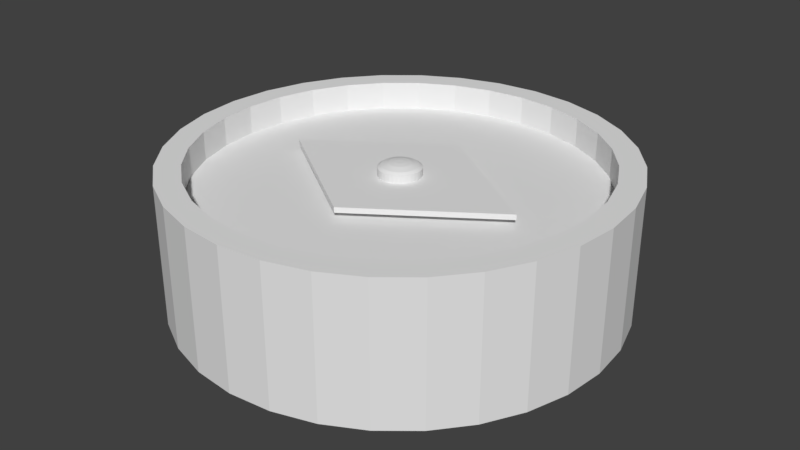 # Source: Compass.blend  (saved by Blender 2.78.0; exported with 4.5.12 LTS)
import bpy
from mathutils import Matrix  # noqa: F401  (used for matrix-valued properties, if any)

bpy.ops.wm.read_factory_settings(use_empty=True)
scene = bpy.context.scene
scene.name = 'Scene'

# ---- collections
col_collection_1 = bpy.data.collections.new('Collection 1'); scene.collection.children.link(col_collection_1)

# ---- world
world_world = bpy.data.worlds.new('World'); scene.world = world_world
world_world.color = (0.05088, 0.05088, 0.05088)
world_world.use_sun_shadow = False
world_world.sun_shadow_jitter_overblur = 0.0
world_world.cycles.sampling_method = 'MANUAL'

# ---- meshes
me_circle = bpy.data.meshes.new('Circle')
me_circle.from_pydata([(-0.1956, 0.9807, -0.505), (-0.3832, 0.9237, -0.505), (-0.556, 0.8312, -0.505), (-0.7075, 0.7067, -0.505), (-0.8318, 0.5551, -0.505), (-0.9241, 0.3822, -0.505), (-0.9809, 0.1946, -0.505), (-1.0, -0.0005474, -0.505), (-0.9807, -0.1956, -0.505), (-0.9237, -0.3832, -0.505), (-0.8312, -0.556, -0.505), (-0.7067, -0.7075, -0.505), (-0.5551, -0.8318, -0.505), (-0.3822, -0.9241, -0.505), (-0.1946, -0.9809, -0.505), (0.0005477, -1.0, -0.505), (0.1956, -0.9807, -0.505), (0.3832, -0.9237, -0.505), (0.556, -0.8312, -0.505), (0.7075, -0.7067, -0.505), (0.8318, -0.5551, -0.505), (0.9241, -0.3822, -0.505), (0.9809, -0.1946, -0.505), (1.0, 0.0005483, -0.505), (0.9807, 0.1956, -0.505), (0.9237, 0.3832, -0.505), (0.8312, 0.556, -0.505), (0.7067, 0.7075, -0.505), (0.5551, 0.8318, -0.505), (0.3822, 0.9241, -0.505), (0.1946, 0.9809, -0.505), (-0.0005489, 1.0, -0.505), (-0.1956, 0.9807, 0.1258), (-0.3832, 0.9237, 0.1258), (-0.556, 0.8312, 0.1258), (-0.7075, 0.7067, 0.1258), (-0.8318, 0.5551, 0.1258), (-0.9241, 0.3822, 0.1258), (-0.9809, 0.1946, 0.1258), (-1.0, -0.0005474, 0.1258), (-0.9807, -0.1956, 0.1258), (-0.9237, -0.3832, 0.1258), (-0.8312, -0.556, 0.1258), (-0.7067, -0.7075, 0.1258), (-0.5551, -0.8318, 0.1258), (-0.3822, -0.9241, 0.1258), (-0.1946, -0.9809, 0.1258), (0.0005477, -1.0, 0.1258), (0.1956, -0.9807, 0.1258), (0.3832, -0.9237, 0.1258), (0.556, -0.8312, 0.1258), (0.7075, -0.7067, 0.1258), (0.8318, -0.5551, 0.1258), (0.9241, -0.3822, 0.1258), (0.9809, -0.1946, 0.1258), (1.0, 0.0005483, 0.1258), (0.9807, 0.1956, 0.1258), (0.9237, 0.3832, 0.1258), (0.8312, 0.556, 0.1258), (0.7067, 0.7075, 0.1258), (0.5551, 0.8318, 0.1258), (0.3822, 0.9241, 0.1258), (0.1946, 0.9809, 0.1258), (-0.0005489, 1.0, 0.1258), (-0.1738, 0.8714, 0.1258), (-0.3405, 0.8208, 0.1258), (-0.4941, 0.7386, 0.1258), (-0.6287, 0.628, 0.1258), (-0.7391, 0.4933, 0.1258), (-0.8211, 0.3396, 0.1258), (-0.8716, 0.1729, 0.1258), (-0.8886, -0.0004864, 0.1258), (-0.8714, -0.1738, 0.1258), (-0.8208, -0.3405, 0.1258), (-0.7386, -0.4941, 0.1258), (-0.628, -0.6287, 0.1258), (-0.4933, -0.7391, 0.1258), (-0.3396, -0.8211, 0.1258), (-0.1729, -0.8716, 0.1258), (0.0004867, -0.8886, 0.1258), (0.1738, -0.8714, 0.1258), (0.3405, -0.8208, 0.1258), (0.4941, -0.7386, 0.1258), (0.6287, -0.628, 0.1258), (0.7391, -0.4933, 0.1258), (0.8211, -0.3396, 0.1258), (0.8716, -0.1729, 0.1258), (0.8886, 0.0004873, 0.1258), (0.8714, 0.1738, 0.1258), (0.8208, 0.3405, 0.1258), (0.7386, 0.4941, 0.1258), (0.628, 0.6287, 0.1258), (0.4933, 0.7391, 0.1258), (0.3396, 0.8211, 0.1258), (0.1729, 0.8716, 0.1258), (-0.0004878, 0.8886, 0.1258), (-0.1738, 0.8714, -0.004335), (-0.3405, 0.8208, -0.004335), (-0.4941, 0.7386, -0.004335), (-0.6287, 0.628, -0.004335), (-0.7391, 0.4933, -0.004335), (-0.8211, 0.3396, -0.004335), (-0.8716, 0.1729, -0.004335), (-0.8886, -0.0004864, -0.004335), (-0.8714, -0.1738, -0.004335), (-0.8208, -0.3405, -0.004335), (-0.7386, -0.4941, -0.004335), (-0.628, -0.6287, -0.004335), (-0.4933, -0.7391, -0.004335), (-0.3396, -0.8211, -0.004335), (-0.1729, -0.8716, -0.004335), (0.0004867, -0.8886, -0.004335), (0.1738, -0.8714, -0.004335), (0.3405, -0.8208, -0.004335), (0.4941, -0.7386, -0.004335), (0.6287, -0.628, -0.004335), (0.7391, -0.4933, -0.004335), (0.8211, -0.3396, -0.004335), (0.8716, -0.1729, -0.004335), (0.8886, 0.0004873, -0.004335), (0.8714, 0.1738, -0.004335), (0.8208, 0.3405, -0.004335), (0.7386, 0.4941, -0.004335), (0.628, 0.6287, -0.004335), (0.4933, 0.7391, -0.004335), (0.3396, 0.8211, -0.004335), (0.1729, 0.8716, -0.004335), (-0.0004878, 0.8886, -0.004335), (-0.01855, 0.09297, -0.004335), (-0.03633, 0.08756, -0.004335), (-0.05271, 0.07879, -0.004335), (-0.06707, 0.067, -0.004335), (-0.07885, 0.05262, -0.004335), (-0.0876, 0.03623, -0.004335), (-0.09299, 0.01844, -0.004335), (-0.0948, -5.163e-05, -0.004335), (-0.09297, -0.01854, -0.004335), (-0.08756, -0.03633, -0.004335), (-0.07879, -0.05271, -0.004335), (-0.067, -0.06707, -0.004335), (-0.05262, -0.07885, -0.004335), (-0.03623, -0.0876, -0.004335), (-0.01844, -0.09299, -0.004335), (5.184e-05, -0.0948, -0.004335), (0.01855, -0.09297, -0.004335), (0.03633, -0.08756, -0.004335), (0.05271, -0.07879, -0.004335), (0.06707, -0.067, -0.004335), (0.07885, -0.05262, -0.004335), (0.0876, -0.03623, -0.004335), (0.09299, -0.01844, -0.004335), (0.0948, 5.225e-05, -0.004335), (0.09297, 0.01855, -0.004335), (0.08756, 0.03633, -0.004335), (0.07879, 0.05271, -0.004335), (0.067, 0.06707, -0.004335), (0.05262, 0.07885, -0.004335), (0.03623, 0.0876, -0.004335), (0.01844, 0.09299, -0.004335), (-5.215e-05, 0.0948, -0.004335), (-0.01855, 0.09297, 0.08137), (-0.03633, 0.08756, 0.08137), (-0.05271, 0.07879, 0.08137), (-0.06707, 0.067, 0.08137), (-0.07885, 0.05262, 0.08137), (-0.0876, 0.03623, 0.08137), (-0.09299, 0.01844, 0.08137), (-0.0948, -5.163e-05, 0.08137), (-0.09297, -0.01854, 0.08137), (-0.08756, -0.03633, 0.08137), (-0.07879, -0.05271, 0.08137), (-0.067, -0.06707, 0.08137), (-0.05262, -0.07885, 0.08137), (-0.03623, -0.0876, 0.08137), (-0.01844, -0.09299, 0.08137), (5.184e-05, -0.0948, 0.08137), (0.01855, -0.09297, 0.08137), (0.03633, -0.08756, 0.08137), (0.05271, -0.07879, 0.08137), (0.06707, -0.067, 0.08137), (0.07885, -0.05262, 0.08137), (0.0876, -0.03623, 0.08137), (0.09299, -0.01844, 0.08137), (0.0948, 5.225e-05, 0.08137), (0.09297, 0.01855, 0.08137), (0.08756, 0.03633, 0.08137), (0.07879, 0.05271, 0.08137), (0.067, 0.06707, 0.08137), (0.05262, 0.07885, 0.08137), (0.03623, 0.0876, 0.08137), (0.01844, 0.09299, 0.08137), (-5.215e-05, 0.0948, 0.08137), (-0.01577, 0.07904, 0.091), (-0.03088, 0.07445, 0.091), (-0.04482, 0.06699, 0.091), (-0.05702, 0.05696, 0.091), (-0.06704, 0.04474, 0.091), (-0.07448, 0.0308, 0.091), (-0.07906, 0.01568, 0.091), (-0.0806, -4.385e-05, 0.091), (-0.07904, -0.01577, 0.091), (-0.07445, -0.03088, 0.091), (-0.06699, -0.04482, 0.091), (-0.05696, -0.05702, 0.091), (-0.04474, -0.06704, 0.091), (-0.0308, -0.07448, 0.091), (-0.01568, -0.07906, 0.091), (4.406e-05, -0.0806, 0.091), (0.01577, -0.07904, 0.091), (0.03088, -0.07445, 0.091), (0.04482, -0.06699, 0.091), (0.05702, -0.05696, 0.091), (0.06704, -0.04474, 0.091), (0.07448, -0.0308, 0.091), (0.07906, -0.01568, 0.091), (0.0806, 4.447e-05, 0.091), (0.07904, 0.01577, 0.091), (0.07445, 0.03089, 0.091), (0.06699, 0.04482, 0.091), (0.05696, 0.05702, 0.091), (0.04474, 0.06704, 0.091), (0.0308, 0.07448, 0.091), (0.01568, 0.07906, 0.091), (-4.435e-05, 0.0806, 0.091), (-0.009301, 0.04663, 0.1006), (-0.01822, 0.04392, 0.1006), (-0.02644, 0.03952, 0.1006), (-0.03364, 0.0336, 0.1006), (-0.03955, 0.02639, 0.1006), (-0.04394, 0.01817, 0.1006), (-0.04664, 0.00925, 0.1006), (-0.04755, -2.574e-05, 0.1006), (-0.04663, -0.009301, 0.1006), (-0.04392, -0.01822, 0.1006), (-0.03952, -0.02644, 0.1006), (-0.0336, -0.03364, 0.1006), (-0.02639, -0.03955, 0.1006), (-0.01817, -0.04394, 0.1006), (-0.00925, -0.04664, 0.1006), (2.596e-05, -0.04755, 0.1006), (0.009301, -0.04663, 0.1006), (0.01822, -0.04392, 0.1006), (0.02644, -0.03952, 0.1006), (0.03364, -0.0336, 0.1006), (0.03955, -0.02639, 0.1006), (0.04394, -0.01817, 0.1006), (0.04664, -0.00925, 0.1006), (0.04755, 2.636e-05, 0.1006), (0.04663, 0.009302, 0.1006), (0.04392, 0.01822, 0.1006), (0.03952, 0.02644, 0.1006), (0.0336, 0.03364, 0.1006), (0.02639, 0.03955, 0.1006), (0.01817, 0.04394, 0.1006), (0.00925, 0.04664, 0.1006), (-2.62e-05, 0.04755, 0.1006), (-0.004019, 0.02015, 0.1038), (-0.007873, 0.01898, 0.1038), (-0.01142, 0.01708, 0.1038), (-0.01454, 0.01452, 0.1038), (-0.01709, 0.01141, 0.1038), (-0.01899, 0.007852, 0.1038), (-0.02015, 0.003997, 0.1038), (-0.02055, -1.095e-05, 0.1038), (-0.02015, -0.004019, 0.1038), (-0.01898, -0.007872, 0.1038), (-0.01708, -0.01142, 0.1038), (-0.01452, -0.01454, 0.1038), (-0.01141, -0.01709, 0.1038), (-0.007852, -0.01899, 0.1038), (-0.003997, -0.02015, 0.1038), (1.117e-05, -0.02054, 0.1038), (0.004019, -0.02015, 0.1038), (0.007873, -0.01898, 0.1038), (0.01142, -0.01708, 0.1038), (0.01454, -0.01452, 0.1038), (0.01709, -0.0114, 0.1038), (0.01899, -0.007852, 0.1038), (0.02015, -0.003997, 0.1038), (0.02055, 1.156e-05, 0.1038), (0.02015, 0.00402, 0.1038), (0.01898, 0.007873, 0.1038), (0.01708, 0.01142, 0.1038), (0.01452, 0.01454, 0.1038), (0.0114, 0.01709, 0.1038), (0.007852, 0.01899, 0.1038), (0.003997, 0.02015, 0.1038), (-1.137e-05, 0.02055, 0.1038), (-8.892e-08, 3.061e-07, 0.1038), (0.5828, 2.906e-07, 0.0464), (-0.5826, 2.906e-07, 0.0464), (0.0001094, -0.4022, 0.0464), (-0.0001097, 0.4022, 0.0464), (-5.215e-05, 0.0948, 0.0464), (5.184e-05, -0.0948, 0.0464), (0.0001094, -0.4022, 0.02243), (0.5828, 2.906e-07, 0.02243), (-0.0001097, 0.4022, 0.02243), (-0.5826, 2.906e-07, 0.02243)], [(294, 291), (293, 292)], [(1, 0, 31, 30, 29, 28, 27, 26, 25, 24, 23, 22, 21, 20, 19, 18, 17, 16, 15, 14, 13, 12, 11, 10, 9, 8, 7, 6, 5, 4, 3, 2), (53, 54, 86, 85), (26, 27, 59, 58), (13, 14, 46, 45), (0, 1, 33, 32), (27, 28, 60, 59), (14, 15, 47, 46), (1, 2, 34, 33), (28, 29, 61, 60), (15, 16, 48, 47), (2, 3, 35, 34), (29, 30, 62, 61), (16, 17, 49, 48), (3, 4, 36, 35), (30, 31, 63, 62), (17, 18, 50, 49), (4, 5, 37, 36), (31, 0, 32, 63), (18, 19, 51, 50), (5, 6, 38, 37), (19, 20, 52, 51), (6, 7, 39, 38), (20, 21, 53, 52), (7, 8, 40, 39), (21, 22, 54, 53), (8, 9, 41, 40), (22, 23, 55, 54), (9, 10, 42, 41), (23, 24, 56, 55), (10, 11, 43, 42), (24, 25, 57, 56), (11, 12, 44, 43), (25, 26, 58, 57), (12, 13, 45, 44), (40, 41, 73, 72), (54, 55, 87, 86), (41, 42, 74, 73), (55, 56, 88, 87), (42, 43, 75, 74), (56, 57, 89, 88), (43, 44, 76, 75), (57, 58, 90, 89), (44, 45, 77, 76), (58, 59, 91, 90), (45, 46, 78, 77), (32, 33, 65, 64), (59, 60, 92, 91), (46, 47, 79, 78), (33, 34, 66, 65), (60, 61, 93, 92), (47, 48, 80, 79), (34, 35, 67, 66), (61, 62, 94, 93), (48, 49, 81, 80), (35, 36, 68, 67), (62, 63, 95, 94), (49, 50, 82, 81), (36, 37, 69, 68), (63, 32, 64, 95), (50, 51, 83, 82), (37, 38, 70, 69), (51, 52, 84, 83), (38, 39, 71, 70), (52, 53, 85, 84), (39, 40, 72, 71), (88, 89, 121, 120), (75, 76, 108, 107), (89, 90, 122, 121), (76, 77, 109, 108), (90, 91, 123, 122), (77, 78, 110, 109), (64, 65, 97, 96), (91, 92, 124, 123), (78, 79, 111, 110), (65, 66, 98, 97), (92, 93, 125, 124), (79, 80, 112, 111), (66, 67, 99, 98), (93, 94, 126, 125), (80, 81, 113, 112), (67, 68, 100, 99), (94, 95, 127, 126), (81, 82, 114, 113), (68, 69, 101, 100), (95, 64, 96, 127), (82, 83, 115, 114), (69, 70, 102, 101), (83, 84, 116, 115), (70, 71, 103, 102), (84, 85, 117, 116), (71, 72, 104, 103), (85, 86, 118, 117), (72, 73, 105, 104), (86, 87, 119, 118), (73, 74, 106, 105), (87, 88, 120, 119), (74, 75, 107, 106), (99, 100, 132, 131), (126, 127, 159, 158), (113, 114, 146, 145), (100, 101, 133, 132), (127, 96, 128, 159), (114, 115, 147, 146), (101, 102, 134, 133), (115, 116, 148, 147), (102, 103, 135, 134), (116, 117, 149, 148), (103, 104, 136, 135), (117, 118, 150, 149), (104, 105, 137, 136), (118, 119, 151, 150), (105, 106, 138, 137), (119, 120, 152, 151), (106, 107, 139, 138), (120, 121, 153, 152), (107, 108, 140, 139), (121, 122, 154, 153), (108, 109, 141, 140), (122, 123, 155, 154), (109, 110, 142, 141), (96, 97, 129, 128), (123, 124, 156, 155), (110, 111, 143, 142), (97, 98, 130, 129), (124, 125, 157, 156), (111, 112, 144, 143), (98, 99, 131, 130), (125, 126, 158, 157), (112, 113, 145, 144), (134, 135, 167, 166), (148, 149, 181, 180), (135, 136, 168, 167), (149, 150, 182, 181), (136, 137, 169, 168), (150, 151, 183, 182), (137, 138, 170, 169), (151, 152, 184, 183), (138, 139, 171, 170), (152, 153, 185, 184), (139, 140, 172, 171), (153, 154, 186, 185), (140, 141, 173, 172), (154, 155, 187, 186), (141, 142, 174, 173), (128, 129, 161, 160), (155, 156, 188, 187), (142, 143, 294, 175, 174), (129, 130, 162, 161), (156, 157, 189, 188), (143, 144, 176, 175, 294), (130, 131, 163, 162), (157, 158, 190, 189), (144, 145, 177, 176), (131, 132, 164, 163), (158, 159, 293, 191, 190), (145, 146, 178, 177), (132, 133, 165, 164), (159, 128, 160, 191, 293), (146, 147, 179, 178), (133, 134, 166, 165), (147, 148, 180, 179), (169, 170, 202, 201), (183, 184, 216, 215), (170, 171, 203, 202), (184, 185, 217, 216), (171, 172, 204, 203), (185, 186, 218, 217), (172, 173, 205, 204), (186, 187, 219, 218), (173, 174, 206, 205), (160, 161, 193, 192), (187, 188, 220, 219), (174, 175, 207, 206), (161, 162, 194, 193), (188, 189, 221, 220), (175, 176, 208, 207), (162, 163, 195, 194), (189, 190, 222, 221), (176, 177, 209, 208), (163, 164, 196, 195), (190, 191, 223, 222), (177, 178, 210, 209), (164, 165, 197, 196), (191, 160, 192, 223), (178, 179, 211, 210), (165, 166, 198, 197), (179, 180, 212, 211), (166, 167, 199, 198), (180, 181, 213, 212), (167, 168, 200, 199), (181, 182, 214, 213), (168, 169, 201, 200), (182, 183, 215, 214), (204, 205, 237, 236), (218, 219, 251, 250), (205, 206, 238, 237), (192, 193, 225, 224), (219, 220, 252, 251), (206, 207, 239, 238), (193, 194, 226, 225), (220, 221, 253, 252), (207, 208, 240, 239), (194, 195, 227, 226), (221, 222, 254, 253), (208, 209, 241, 240), (195, 196, 228, 227), (222, 223, 255, 254), (209, 210, 242, 241), (196, 197, 229, 228), (223, 192, 224, 255), (210, 211, 243, 242), (197, 198, 230, 229), (211, 212, 244, 243), (198, 199, 231, 230), (212, 213, 245, 244), (199, 200, 232, 231), (213, 214, 246, 245), (200, 201, 233, 232), (214, 215, 247, 246), (201, 202, 234, 233), (215, 216, 248, 247), (202, 203, 235, 234), (216, 217, 249, 248), (203, 204, 236, 235), (217, 218, 250, 249), (239, 240, 272, 271), (226, 227, 259, 258), (253, 254, 286, 285), (240, 241, 273, 272), (227, 228, 260, 259), (254, 255, 287, 286), (241, 242, 274, 273), (228, 229, 261, 260), (255, 224, 256, 287), (242, 243, 275, 274), (229, 230, 262, 261), (243, 244, 276, 275), (230, 231, 263, 262), (244, 245, 277, 276), (231, 232, 264, 263), (245, 246, 278, 277), (232, 233, 265, 264), (246, 247, 279, 278), (233, 234, 266, 265), (247, 248, 280, 279), (234, 235, 267, 266), (248, 249, 281, 280), (235, 236, 268, 267), (249, 250, 282, 281), (236, 237, 269, 268), (250, 251, 283, 282), (237, 238, 270, 269), (224, 225, 257, 256), (251, 252, 284, 283), (238, 239, 271, 270), (225, 226, 258, 257), (252, 253, 285, 284), (274, 275, 288), (261, 262, 288), (275, 276, 288), (262, 263, 288), (276, 277, 288), (263, 264, 288), (277, 278, 288), (264, 265, 288), (278, 279, 288), (265, 266, 288), (279, 280, 288), (266, 267, 288), (280, 281, 288), (267, 268, 288), (281, 282, 288), (268, 269, 288), (282, 283, 288), (269, 270, 288), (256, 257, 288), (283, 284, 288), (270, 271, 288), (257, 258, 288), (284, 285, 288), (271, 272, 288), (258, 259, 288), (285, 286, 288), (272, 273, 288), (259, 260, 288), (286, 287, 288), (273, 274, 288), (260, 261, 288), (287, 256, 288), (289, 292, 291), (290, 291, 292), (296, 295, 297), (298, 297, 295), (291, 295, 296, 289), (290, 292, 297, 298), (289, 296, 297, 292), (291, 290, 298, 295)])
_uv = me_circle.uv_layers.new(name='UVMap')
_uv.uv.foreach_set('vector', [0.3394, 0.5902, 0.3423, 0.5974, 0.3438, 0.605, 0.3437, 0.6128, 0.342, 0.6204, 0.3388, 0.6275, 0.3343, 0.6339, 0.3286, 0.6394, 0.3219, 0.6437, 0.3145, 0.6466, 0.3066, 0.6481, 0.2987, 0.6481, 0.2909, 0.6465, 0.2835, 0.6434, 0.2769, 0.639, 0.2714, 0.6334, 0.267, 0.6269, 0.264, 0.6197, 0.2626, 0.612, 0.2627, 0.6043, 0.2643, 0.5967, 0.2675, 0.5895, 0.272, 0.5832, 0.2777, 0.5777, 0.2844, 0.5735, 0.2919, 0.5706, 0.2997, 0.5691, 0.3077, 0.5692, 0.3155, 0.5707, 0.3228, 0.5738, 0.3294, 0.5781, 0.335, 0.5837, 0.473, 0.411, 0.4909, 0.4074, 0.4919, 0.4177, 0.476, 0.4209, 0.6113, 0.655, 0.6396, 0.628, 0.697, 0.6749, 0.659, 0.7125, 0.2941, 0.4441, 0.2859, 0.4816, 0.2137, 0.4761, 0.2243, 0.4239, 0.6791, 0.4475, 0.6644, 0.4119, 0.727, 0.3747, 0.7476, 0.4238, 0.6396, 0.628, 0.6619, 0.5962, 0.7269, 0.6306, 0.697, 0.6749, 0.2859, 0.4816, 0.2855, 0.5199, 0.2136, 0.5293, 0.2137, 0.4761, 0.6644, 0.4119, 0.643, 0.3798, 0.6971, 0.3306, 0.727, 0.3747, 0.6619, 0.5962, 0.6775, 0.561, 0.7476, 0.5815, 0.7269, 0.6306, 0.2855, 0.5199, 0.2927, 0.5576, 0.224, 0.5815, 0.2136, 0.5293, 0.643, 0.3798, 0.6155, 0.3525, 0.6592, 0.2932, 0.6971, 0.3306, 0.6775, 0.561, 0.6857, 0.5234, 0.7581, 0.5292, 0.7476, 0.5815, 0.2927, 0.5576, 0.3074, 0.5932, 0.2445, 0.6307, 0.224, 0.5815, 0.6155, 0.3525, 0.583, 0.331, 0.6147, 0.2639, 0.6592, 0.2932, 0.6857, 0.5234, 0.6862, 0.4851, 0.7581, 0.476, 0.7581, 0.5292, 0.3074, 0.5932, 0.3289, 0.6255, 0.2743, 0.675, 0.2445, 0.6307, 0.583, 0.331, 0.5468, 0.316, 0.5653, 0.2437, 0.6147, 0.2639, 0.6862, 0.4851, 0.6791, 0.4475, 0.7476, 0.4238, 0.7581, 0.476, 0.3289, 0.6255, 0.3564, 0.6531, 0.3122, 0.7126, 0.2743, 0.675, 0.5468, 0.316, 0.5082, 0.3083, 0.5129, 0.2335, 0.5653, 0.2437, 0.3564, 0.6531, 0.3889, 0.6748, 0.3567, 0.7422, 0.3122, 0.7126, 0.5082, 0.3083, 0.4688, 0.3081, 0.4595, 0.2335, 0.5129, 0.2335, 0.3889, 0.6748, 0.4251, 0.69, 0.4062, 0.7625, 0.3567, 0.7422, 0.4688, 0.3081, 0.43, 0.3156, 0.4071, 0.2438, 0.4595, 0.2335, 0.4251, 0.69, 0.4636, 0.6978, 0.4588, 0.7729, 0.4062, 0.7625, 0.43, 0.3156, 0.3933, 0.3299, 0.3576, 0.264, 0.4071, 0.2438, 0.4636, 0.6978, 0.5029, 0.6981, 0.5124, 0.7728, 0.4588, 0.7729, 0.3933, 0.3299, 0.3602, 0.3507, 0.313, 0.2933, 0.3576, 0.264, 0.5029, 0.6981, 0.5416, 0.6907, 0.5649, 0.7624, 0.5124, 0.7728, 0.3602, 0.3507, 0.3319, 0.3773, 0.2749, 0.3307, 0.313, 0.2933, 0.5416, 0.6907, 0.5782, 0.676, 0.6144, 0.742, 0.5649, 0.7624, 0.3319, 0.3773, 0.3096, 0.4089, 0.245, 0.3748, 0.2749, 0.3307, 0.5782, 0.676, 0.6113, 0.655, 0.659, 0.7125, 0.6144, 0.742, 0.3096, 0.4089, 0.2941, 0.4441, 0.2243, 0.4239, 0.245, 0.3748, 0.473, 0.589, 0.4562, 0.582, 0.461, 0.5729, 0.476, 0.5791, 0.4909, 0.4074, 0.5091, 0.4074, 0.5081, 0.4177, 0.4919, 0.4177, 0.4562, 0.582, 0.441, 0.5719, 0.4476, 0.5639, 0.461, 0.5729, 0.5091, 0.4074, 0.527, 0.411, 0.524, 0.4209, 0.5081, 0.4177, 0.441, 0.5719, 0.4281, 0.559, 0.4361, 0.5524, 0.4476, 0.5639, 0.527, 0.411, 0.5438, 0.418, 0.539, 0.4271, 0.524, 0.4209, 0.4281, 0.559, 0.418, 0.5438, 0.4271, 0.539, 0.4361, 0.5524, 0.5438, 0.418, 0.559, 0.4281, 0.5524, 0.4361, 0.539, 0.4271, 0.418, 0.5438, 0.411, 0.527, 0.4209, 0.524, 0.4271, 0.539, 0.559, 0.4281, 0.5719, 0.441, 0.5639, 0.4476, 0.5524, 0.4361, 0.411, 0.527, 0.4074, 0.5091, 0.4177, 0.5081, 0.4209, 0.524, 0.589, 0.527, 0.582, 0.5438, 0.5729, 0.539, 0.5791, 0.524, 0.5719, 0.441, 0.582, 0.4562, 0.5729, 0.461, 0.5639, 0.4476, 0.4074, 0.5091, 0.4074, 0.4909, 0.4177, 0.4919, 0.4177, 0.5081, 0.582, 0.5438, 0.5719, 0.559, 0.5639, 0.5524, 0.5729, 0.539, 0.582, 0.4562, 0.589, 0.473, 0.5791, 0.476, 0.5729, 0.461, 0.4074, 0.4909, 0.411, 0.473, 0.4209, 0.476, 0.4177, 0.4919, 0.5719, 0.559, 0.559, 0.5719, 0.5524, 0.5639, 0.5639, 0.5524, 0.589, 0.473, 0.5926, 0.4909, 0.5823, 0.4919, 0.5791, 0.476, 0.411, 0.473, 0.418, 0.4562, 0.4271, 0.461, 0.4209, 0.476, 0.559, 0.5719, 0.5438, 0.582, 0.539, 0.5729, 0.5524, 0.5639, 0.5926, 0.4909, 0.5926, 0.5091, 0.5823, 0.5081, 0.5823, 0.4919, 0.418, 0.4562, 0.4281, 0.441, 0.4361, 0.4476, 0.4271, 0.461, 0.5438, 0.582, 0.527, 0.589, 0.524, 0.5791, 0.539, 0.5729, 0.5926, 0.5091, 0.589, 0.527, 0.5791, 0.524, 0.5823, 0.5081, 0.4281, 0.441, 0.441, 0.4281, 0.4476, 0.4361, 0.4361, 0.4476, 0.527, 0.589, 0.5091, 0.5926, 0.5081, 0.5823, 0.524, 0.5791, 0.441, 0.4281, 0.4562, 0.418, 0.461, 0.4271, 0.4476, 0.4361, 0.5091, 0.5926, 0.4909, 0.5926, 0.4919, 0.5823, 0.5081, 0.5823, 0.4562, 0.418, 0.473, 0.411, 0.476, 0.4209, 0.461, 0.4271, 0.4909, 0.5926, 0.473, 0.589, 0.476, 0.5791, 0.4919, 0.5823, 0.9463, 0.2097, 0.9362, 0.234, 0.9236, 0.2273, 0.9326, 0.2055, 0.7321, 0.06657, 0.754, 0.05192, 0.7608, 0.06451, 0.7412, 0.07761, 0.9362, 0.234, 0.9215, 0.256, 0.9105, 0.2469, 0.9236, 0.2273, 0.754, 0.05192, 0.7784, 0.04182, 0.7826, 0.05548, 0.7608, 0.06451, 0.9215, 0.256, 0.9028, 0.2746, 0.8938, 0.2636, 0.9105, 0.2469, 0.7784, 0.04182, 0.8043, 0.03668, 0.8057, 0.05088, 0.7826, 0.05548, 0.7784, 0.2994, 0.754, 0.2893, 0.7608, 0.2767, 0.7826, 0.2857, 0.9028, 0.2746, 0.8809, 0.2893, 0.8742, 0.2767, 0.8938, 0.2636, 0.8043, 0.03668, 0.8307, 0.03668, 0.8293, 0.05088, 0.8057, 0.05088, 0.754, 0.2893, 0.7321, 0.2746, 0.7412, 0.2636, 0.7608, 0.2767, 0.8809, 0.2893, 0.8565, 0.2994, 0.8524, 0.2857, 0.8742, 0.2767, 0.8307, 0.03668, 0.8565, 0.04182, 0.8524, 0.05548, 0.8293, 0.05088, 0.7321, 0.2746, 0.7135, 0.256, 0.7245, 0.2469, 0.7412, 0.2636, 0.8565, 0.2994, 0.8307, 0.3045, 0.8293, 0.2903, 0.8524, 0.2857, 0.8565, 0.04182, 0.8809, 0.05192, 0.8742, 0.06451, 0.8524, 0.05548, 0.7135, 0.256, 0.6988, 0.234, 0.7114, 0.2273, 0.7245, 0.2469, 0.8307, 0.3045, 0.8043, 0.3045, 0.8057, 0.2903, 0.8293, 0.2903, 0.8809, 0.05192, 0.9028, 0.06657, 0.8938, 0.07761, 0.8742, 0.06451, 0.6988, 0.234, 0.6887, 0.2097, 0.7024, 0.2055, 0.7114, 0.2273, 0.8043, 0.3045, 0.7784, 0.2994, 0.7826, 0.2857, 0.8057, 0.2903, 0.9028, 0.06657, 0.9215, 0.08523, 0.9105, 0.09428, 0.8938, 0.07761, 0.6887, 0.2097, 0.6836, 0.1838, 0.6978, 0.1824, 0.7024, 0.2055, 0.9215, 0.08523, 0.9362, 0.1072, 0.9236, 0.1139, 0.9105, 0.09428, 0.6836, 0.1838, 0.6836, 0.1574, 0.6978, 0.1588, 0.6978, 0.1824, 0.9362, 0.1072, 0.9463, 0.1315, 0.9326, 0.1357, 0.9236, 0.1139, 0.6836, 0.1574, 0.6887, 0.1315, 0.7024, 0.1357, 0.6978, 0.1588, 0.9463, 0.1315, 0.9514, 0.1574, 0.9372, 0.1588, 0.9326, 0.1357, 0.6887, 0.1315, 0.6988, 0.1072, 0.7114, 0.1139, 0.7024, 0.1357, 0.9514, 0.1574, 0.9514, 0.1838, 0.9372, 0.1824, 0.9372, 0.1588, 0.6988, 0.1072, 0.7135, 0.08523, 0.7245, 0.09428, 0.7114, 0.1139, 0.9514, 0.1838, 0.9463, 0.2097, 0.9326, 0.2055, 0.9372, 0.1824, 0.7135, 0.08523, 0.7321, 0.06657, 0.7412, 0.07761, 0.7245, 0.09428, 0.764, 0.2139, 0.7566, 0.2027, 0.8108, 0.1741, 0.8116, 0.1753, 0.8238, 0.2391, 0.8103, 0.239, 0.8167, 0.1781, 0.8182, 0.1781, 0.8503, 0.1101, 0.8615, 0.1177, 0.8223, 0.1648, 0.8211, 0.164, 0.7566, 0.2027, 0.7515, 0.1902, 0.8102, 0.1727, 0.8108, 0.1741, 0.8103, 0.239, 0.7971, 0.2363, 0.8152, 0.1778, 0.8167, 0.1781, 0.8615, 0.1177, 0.8709, 0.1273, 0.8233, 0.1658, 0.8223, 0.1648, 0.7515, 0.1902, 0.749, 0.1769, 0.81, 0.1713, 0.8102, 0.1727, 0.8709, 0.1273, 0.8784, 0.1385, 0.8242, 0.1671, 0.8233, 0.1658, 0.749, 0.1769, 0.749, 0.1634, 0.81, 0.1698, 0.81, 0.1713, 0.8784, 0.1385, 0.8834, 0.151, 0.8247, 0.1685, 0.8242, 0.1671, 0.749, 0.1634, 0.7518, 0.1502, 0.8103, 0.1684, 0.81, 0.1698, 0.8834, 0.151, 0.886, 0.1643, 0.825, 0.1699, 0.8247, 0.1685, 0.7518, 0.1502, 0.757, 0.1378, 0.8108, 0.167, 0.8103, 0.1684, 0.886, 0.1643, 0.8859, 0.1778, 0.825, 0.1714, 0.825, 0.1699, 0.757, 0.1378, 0.7646, 0.1266, 0.8117, 0.1658, 0.8108, 0.167, 0.8859, 0.1778, 0.8832, 0.191, 0.8247, 0.1728, 0.825, 0.1714, 0.7646, 0.1266, 0.7742, 0.1171, 0.8127, 0.1647, 0.8117, 0.1658, 0.8832, 0.191, 0.878, 0.2034, 0.8241, 0.1742, 0.8247, 0.1728, 0.7742, 0.1171, 0.7854, 0.1097, 0.814, 0.1639, 0.8127, 0.1647, 0.878, 0.2034, 0.8704, 0.2146, 0.8233, 0.1754, 0.8241, 0.1742, 0.7854, 0.1097, 0.7979, 0.1046, 0.8153, 0.1634, 0.814, 0.1639, 0.8704, 0.2146, 0.8608, 0.2241, 0.8222, 0.1765, 0.8233, 0.1754, 0.7979, 0.1046, 0.8112, 0.1021, 0.8168, 0.1631, 0.8153, 0.1634, 0.7971, 0.2363, 0.7847, 0.2311, 0.8139, 0.1772, 0.8152, 0.1778, 0.8608, 0.2241, 0.8495, 0.2315, 0.821, 0.1773, 0.8222, 0.1765, 0.8112, 0.1021, 0.8246, 0.1022, 0.8183, 0.1631, 0.8168, 0.1631, 0.7847, 0.2311, 0.7735, 0.2235, 0.8127, 0.1764, 0.8139, 0.1772, 0.8495, 0.2315, 0.837, 0.2366, 0.8196, 0.1778, 0.821, 0.1773, 0.8246, 0.1022, 0.8379, 0.1049, 0.8197, 0.1634, 0.8183, 0.1631, 0.7735, 0.2235, 0.764, 0.2139, 0.8116, 0.1753, 0.8127, 0.1764, 0.837, 0.2366, 0.8238, 0.2391, 0.8182, 0.1781, 0.8196, 0.1778, 0.8379, 0.1049, 0.8503, 0.1101, 0.8211, 0.164, 0.8197, 0.1634, 0.001061, 0.2092, 2.925e-05, 0.1898, 0.03192, 0.8811, 0.03277, 0.8821, 0.08559, 0.1692, 0.08559, 0.1906, 0.04031, 0.88, 0.04094, 0.8785, 2.925e-05, 0.1898, 0.0004723, 0.1683, 0.03119, 0.88, 0.03192, 0.8811, 0.08559, 0.1906, 0.08416, 0.2099, 0.03954, 0.8814, 0.04031, 0.88, 0.0004723, 0.1683, 0.002549, 0.1448, 0.03056, 0.8789, 0.03119, 0.88, 0.08416, 0.2099, 0.08146, 0.2271, 0.03866, 0.8826, 0.03954, 0.8814, 0.002549, 0.1448, 0.006419, 0.1194, 0.03003, 0.8776, 0.03056, 0.8789, 0.08146, 0.2271, 0.07766, 0.2421, 0.03769, 0.8836, 0.03866, 0.8826, 0.006419, 0.1194, 0.01224, 0.09215, 0.02957, 0.8763, 0.03003, 0.8776, 0.07766, 0.2421, 0.0729, 0.2549, 0.03662, 0.8844, 0.03769, 0.8836, 0.01224, 0.09215, 0.02017, 0.06311, 0.0291, 0.875, 0.02957, 0.8763, 0.0729, 0.2549, 0.06736, 0.2655, 0.03549, 0.8848, 0.03662, 0.8844, 0.02017, 0.06311, 0.03037, 0.03237, 0.02854, 0.8733, 0.0291, 0.875, 0.06736, 0.2655, 0.06118, 0.2737, 0.03432, 0.885, 0.03549, 0.8848, 0.03037, 0.03237, 0.04299, 2.925e-05, 0.02758, 0.8712, 0.02854, 0.8733, 0.02928, 0.2799, 0.02275, 0.2738, 0.03839, 0.8839, 0.0401, 0.8826, 0.06118, 0.2737, 0.05454, 0.2797, 0.03306, 0.8849, 0.03432, 0.885, 0.04299, 2.925e-05, 0.05684, 0.03283, 0.03631, 0.8166, 0.03537, 0.8649, 0.02758, 0.8712, 0.02275, 0.2738, 0.01674, 0.2653, 0.03702, 0.8843, 0.03839, 0.8839, 0.05454, 0.2797, 0.0476, 0.2834, 0.03163, 0.8842, 0.03306, 0.8849, 0.05684, 0.03283, 0.06811, 0.06399, 0.04297, 0.8703, 0.03537, 0.8649, 0.03631, 0.8166, 0.01674, 0.2653, 0.01141, 0.2546, 0.03582, 0.8841, 0.03702, 0.8843, 0.0476, 0.2834, 0.04051, 0.2847, 0.02996, 0.8827, 0.03163, 0.8842, 0.06811, 0.06399, 0.07542, 0.0931, 0.04236, 0.8731, 0.04297, 0.8703, 0.01141, 0.2546, 0.00691, 0.2416, 0.03473, 0.8836, 0.03582, 0.8841, 0.04051, 0.2847, 0.03479, 0.2835, 0.03502, 0.844, 0.03505, 0.8785, 0.02996, 0.8827, 0.07542, 0.0931, 0.08066, 0.1204, 0.04191, 0.8752, 0.04236, 0.8731, 0.00691, 0.2416, 0.003408, 0.2265, 0.0337, 0.883, 0.03473, 0.8836, 0.03479, 0.2835, 0.02928, 0.2799, 0.0401, 0.8826, 0.03505, 0.8785, 0.03502, 0.844, 0.08066, 0.1204, 0.084, 0.1458, 0.04146, 0.8769, 0.04191, 0.8752, 0.003408, 0.2265, 0.001061, 0.2092, 0.03277, 0.8821, 0.0337, 0.883, 0.084, 0.1458, 0.08559, 0.1692, 0.04094, 0.8785, 0.04146, 0.8769, 0.03056, 0.8789, 0.03003, 0.8776, 0.03116, 0.8794, 0.03161, 0.8806, 0.03866, 0.8826, 0.03769, 0.8836, 0.03689, 0.8849, 0.03766, 0.8839, 0.03003, 0.8776, 0.02957, 0.8763, 0.03082, 0.8784, 0.03116, 0.8794, 0.03769, 0.8836, 0.03662, 0.8844, 0.03604, 0.8855, 0.03689, 0.8849, 0.02957, 0.8763, 0.0291, 0.875, 0.03066, 0.877, 0.03082, 0.8784, 0.03662, 0.8844, 0.03549, 0.8848, 0.03518, 0.886, 0.03604, 0.8855, 0.0291, 0.875, 0.02854, 0.8733, 0.03085, 0.8757, 0.03066, 0.877, 0.03549, 0.8848, 0.03432, 0.885, 0.03433, 0.8862, 0.03518, 0.886, 0.02854, 0.8733, 0.02758, 0.8712, 0.0319, 0.8743, 0.03085, 0.8757, 0.0401, 0.8826, 0.03839, 0.8839, 0.03723, 0.8854, 0.03708, 0.8848, 0.03432, 0.885, 0.03306, 0.8849, 0.03357, 0.8861, 0.03433, 0.8862, 0.02758, 0.8712, 0.03537, 0.8649, 0.03532, 0.873, 0.0319, 0.8743, 0.03839, 0.8839, 0.03702, 0.8843, 0.03675, 0.8855, 0.03723, 0.8854, 0.03306, 0.8849, 0.03163, 0.8842, 0.03302, 0.8857, 0.03357, 0.8861, 0.03537, 0.8649, 0.04297, 0.8703, 0.03868, 0.8741, 0.03532, 0.873, 0.03702, 0.8843, 0.03582, 0.8841, 0.03603, 0.8853, 0.03675, 0.8855, 0.03163, 0.8842, 0.02996, 0.8827, 0.03313, 0.8849, 0.03302, 0.8857, 0.04297, 0.8703, 0.04236, 0.8731, 0.0398, 0.8758, 0.03868, 0.8741, 0.03582, 0.8841, 0.03473, 0.8836, 0.03522, 0.8848, 0.03603, 0.8853, 0.02996, 0.8827, 0.03505, 0.8785, 0.0351, 0.8841, 0.03313, 0.8849, 0.04236, 0.8731, 0.04191, 0.8752, 0.04005, 0.8774, 0.0398, 0.8758, 0.03473, 0.8836, 0.0337, 0.883, 0.03436, 0.8843, 0.03522, 0.8848, 0.03505, 0.8785, 0.0401, 0.8826, 0.03708, 0.8848, 0.0351, 0.8841, 0.04191, 0.8752, 0.04146, 0.8769, 0.0399, 0.8788, 0.04005, 0.8774, 0.0337, 0.883, 0.03277, 0.8821, 0.03357, 0.8834, 0.03436, 0.8843, 0.04146, 0.8769, 0.04094, 0.8785, 0.03954, 0.8802, 0.0399, 0.8788, 0.03277, 0.8821, 0.03192, 0.8811, 0.03282, 0.8826, 0.03357, 0.8834, 0.04094, 0.8785, 0.04031, 0.88, 0.03902, 0.8816, 0.03954, 0.8802, 0.03192, 0.8811, 0.03119, 0.88, 0.03218, 0.8815, 0.03282, 0.8826, 0.04031, 0.88, 0.03954, 0.8814, 0.0384, 0.8829, 0.03902, 0.8816, 0.03119, 0.88, 0.03056, 0.8789, 0.03161, 0.8806, 0.03218, 0.8815, 0.03954, 0.8814, 0.03866, 0.8826, 0.03766, 0.8839, 0.0384, 0.8829, 0.03066, 0.877, 0.03085, 0.8757, 0.03386, 0.8857, 0.03359, 0.8862, 0.03518, 0.886, 0.03433, 0.8862, 0.0343, 0.8934, 0.03447, 0.893, 0.03085, 0.8757, 0.0319, 0.8743, 0.03438, 0.8855, 0.03386, 0.8857, 0.03708, 0.8848, 0.03723, 0.8854, 0.03642, 0.8936, 0.03588, 0.8941, 0.03433, 0.8862, 0.03357, 0.8861, 0.03424, 0.8936, 0.0343, 0.8934, 0.0319, 0.8743, 0.03532, 0.873, 0.0351, 0.8854, 0.03438, 0.8855, 0.03723, 0.8854, 0.03675, 0.8855, 0.03673, 0.8932, 0.03642, 0.8936, 0.03357, 0.8861, 0.03302, 0.8857, 0.03432, 0.8938, 0.03424, 0.8936, 0.03532, 0.873, 0.03868, 0.8741, 0.0358, 0.8855, 0.0351, 0.8854, 0.03675, 0.8855, 0.03603, 0.8853, 0.03666, 0.8925, 0.03673, 0.8932, 0.03302, 0.8857, 0.03313, 0.8849, 0.03462, 0.8939, 0.03432, 0.8938, 0.03868, 0.8741, 0.0398, 0.8758, 0.03627, 0.8859, 0.0358, 0.8855, 0.03603, 0.8853, 0.03522, 0.8848, 0.03634, 0.8918, 0.03666, 0.8925, 0.03313, 0.8849, 0.0351, 0.8841, 0.03517, 0.894, 0.03462, 0.8939, 0.0398, 0.8758, 0.04005, 0.8774, 0.03652, 0.8866, 0.03627, 0.8859, 0.03522, 0.8848, 0.03436, 0.8843, 0.03582, 0.8911, 0.03634, 0.8918, 0.0351, 0.8841, 0.03708, 0.8848, 0.03588, 0.8941, 0.03517, 0.894, 0.04005, 0.8774, 0.0399, 0.8788, 0.03654, 0.8874, 0.03652, 0.8866, 0.03436, 0.8843, 0.03357, 0.8834, 0.03531, 0.8904, 0.03582, 0.8911, 0.0399, 0.8788, 0.03954, 0.8802, 0.03638, 0.8883, 0.03654, 0.8874, 0.03357, 0.8834, 0.03282, 0.8826, 0.03477, 0.8896, 0.03531, 0.8904, 0.03954, 0.8802, 0.03902, 0.8816, 0.03612, 0.8891, 0.03638, 0.8883, 0.03282, 0.8826, 0.03218, 0.8815, 0.03432, 0.8889, 0.03477, 0.8896, 0.03902, 0.8816, 0.0384, 0.8829, 0.03577, 0.89, 0.03612, 0.8891, 0.03218, 0.8815, 0.03161, 0.8806, 0.03392, 0.8881, 0.03432, 0.8889, 0.0384, 0.8829, 0.03766, 0.8839, 0.03536, 0.8909, 0.03577, 0.89, 0.03161, 0.8806, 0.03116, 0.8794, 0.03367, 0.8874, 0.03392, 0.8881, 0.03766, 0.8839, 0.03689, 0.8849, 0.03504, 0.8917, 0.03536, 0.8909, 0.03116, 0.8794, 0.03082, 0.8784, 0.03353, 0.8867, 0.03367, 0.8874, 0.03689, 0.8849, 0.03604, 0.8855, 0.03473, 0.8924, 0.03504, 0.8917, 0.03082, 0.8784, 0.03066, 0.877, 0.03359, 0.8862, 0.03353, 0.8867, 0.03604, 0.8855, 0.03518, 0.886, 0.03447, 0.893, 0.03473, 0.8924, 0.0351, 0.8854, 0.0358, 0.8855, 0.03473, 0.9022, 0.03479, 0.9019, 0.03673, 0.8932, 0.03666, 0.8925, 0.04002, 0.9082, 0.04154, 0.9093, 0.03432, 0.8938, 0.03462, 0.8939, 0.03342, 0.911, 0.03347, 0.9104, 0.0358, 0.8855, 0.03627, 0.8859, 0.03463, 0.9022, 0.03473, 0.9022, 0.03666, 0.8925, 0.03634, 0.8918, 0.03883, 0.9072, 0.04002, 0.9082, 0.03462, 0.8939, 0.03517, 0.894, 0.03331, 0.9109, 0.03342, 0.911, 0.03627, 0.8859, 0.03652, 0.8866, 0.03445, 0.9027, 0.03463, 0.9022, 0.03634, 0.8918, 0.03582, 0.8911, 0.03788, 0.9059, 0.03883, 0.9072, 0.03517, 0.894, 0.03588, 0.8941, 0.03593, 0.911, 0.03331, 0.9109, 0.03652, 0.8866, 0.03654, 0.8874, 0.03416, 0.9033, 0.03445, 0.9027, 0.03582, 0.8911, 0.03531, 0.8904, 0.03711, 0.9053, 0.03788, 0.9059, 0.03654, 0.8874, 0.03638, 0.8883, 0.03375, 0.9041, 0.03416, 0.9033, 0.03531, 0.8904, 0.03477, 0.8896, 0.0365, 0.9043, 0.03711, 0.9053, 0.03638, 0.8883, 0.03612, 0.8891, 0.03319, 0.9045, 0.03375, 0.9041, 0.03477, 0.8896, 0.03432, 0.8889, 0.036, 0.9039, 0.0365, 0.9043, 0.03612, 0.8891, 0.03577, 0.89, 0.03245, 0.9051, 0.03319, 0.9045, 0.03432, 0.8889, 0.03392, 0.8881, 0.03562, 0.903, 0.036, 0.9039, 0.03577, 0.89, 0.03536, 0.8909, 0.03145, 0.9062, 0.03245, 0.9051, 0.03392, 0.8881, 0.03367, 0.8874, 0.03531, 0.9028, 0.03562, 0.903, 0.03536, 0.8909, 0.03504, 0.8917, 0.03219, 0.9069, 0.03145, 0.9062, 0.03367, 0.8874, 0.03353, 0.8867, 0.0351, 0.9021, 0.03531, 0.9028, 0.03504, 0.8917, 0.03473, 0.8924, 0.0327, 0.9079, 0.03219, 0.9069, 0.03353, 0.8867, 0.03359, 0.8862, 0.03496, 0.902, 0.0351, 0.9021, 0.03473, 0.8924, 0.03447, 0.893, 0.03305, 0.9089, 0.0327, 0.9079, 0.03359, 0.8862, 0.03386, 0.8857, 0.03487, 0.9021, 0.03496, 0.902, 0.03447, 0.893, 0.0343, 0.8934, 0.03327, 0.9097, 0.03305, 0.9089, 0.03386, 0.8857, 0.03438, 0.8855, 0.03482, 0.9022, 0.03487, 0.9021, 0.03588, 0.8941, 0.03642, 0.8936, 0.0386, 0.9102, 0.03593, 0.911, 0.0343, 0.8934, 0.03424, 0.8936, 0.03341, 0.9098, 0.03327, 0.9097, 0.03438, 0.8855, 0.0351, 0.8854, 0.03479, 0.9019, 0.03482, 0.9022, 0.03642, 0.8936, 0.03673, 0.8932, 0.04154, 0.9093, 0.0386, 0.9102, 0.03424, 0.8936, 0.03432, 0.8938, 0.03347, 0.9104, 0.03341, 0.9098, 0.03445, 0.9027, 0.03416, 0.9033, 0.03475, 0.9509, 0.03788, 0.9059, 0.03711, 0.9053, 0.03475, 0.9509, 0.03416, 0.9033, 0.03375, 0.9041, 0.03475, 0.9509, 0.03711, 0.9053, 0.0365, 0.9043, 0.03475, 0.9509, 0.03375, 0.9041, 0.03319, 0.9045, 0.03475, 0.9509, 0.0365, 0.9043, 0.036, 0.9039, 0.03475, 0.9509, 0.03319, 0.9045, 0.03245, 0.9051, 0.03475, 0.9509, 0.036, 0.9039, 0.03562, 0.903, 0.03475, 0.9509, 0.03245, 0.9051, 0.03145, 0.9062, 0.03475, 0.9509, 0.03562, 0.903, 0.03531, 0.9028, 0.03475, 0.9509, 0.0, 0.0, 0.0, 0.0, 0.0, 0.0, 0.03531, 0.9028, 0.0351, 0.9021, 0.03475, 0.9509, 0.03219, 0.9069, 0.0327, 0.9079, 0.03416, 0.9708, 0.0351, 0.9021, 0.03496, 0.902, 0.03475, 0.9509, 0.0327, 0.9079, 0.03305, 0.9089, 0.03416, 0.9708, 0.03496, 0.902, 0.03487, 0.9021, 0.03475, 0.9509, 0.03305, 0.9089, 0.03327, 0.9097, 0.03416, 0.9708, 0.03487, 0.9021, 0.03482, 0.9022, 0.03475, 0.9509, 0.03593, 0.911, 0.0386, 0.9102, 0.03422, 1.0, 0.03327, 0.9097, 0.03341, 0.9098, 0.03416, 0.9708, 0.03482, 0.9022, 0.03479, 0.9019, 0.03475, 0.9509, 0.0, 0.0, 0.0, 0.0, 0.0, 0.0, 0.03341, 0.9098, 0.03347, 0.9104, 0.03416, 0.9708, 0.03479, 0.9019, 0.03473, 0.9022, 0.03475, 0.9509, 0.04154, 0.9093, 0.04002, 0.9082, 0.03475, 0.9509, 0.03347, 0.9104, 0.03342, 0.911, 0.03416, 0.9708, 0.03473, 0.9022, 0.03463, 0.9022, 0.03475, 0.9509, 0.04002, 0.9082, 0.03883, 0.9072, 0.03475, 0.9509, 0.03342, 0.911, 0.03331, 0.9109, 0.03416, 0.9708, 0.03463, 0.9022, 0.03445, 0.9027, 0.03475, 0.9509, 0.03883, 0.9072, 0.03788, 0.9059, 0.03475, 0.9509, 0.0, 0.0, 0.0, 0.0, 0.0, 0.0, 0.492, 0.2646, 0.5195, 0.254, 0.4646, 0.254, 0.4822, 0.4979, 0.5109, 0.5085, 0.4534, 0.5085, 0.4921, 0.2796, 0.4646, 0.2902, 0.5195, 0.2902, 0.4821, 0.4829, 0.4534, 0.4723, 0.5109, 0.4723, 0.4646, 0.254, 0.4646, 0.2902, 0.4921, 0.2796, 0.492, 0.2646, 0.4822, 0.4979, 0.4534, 0.5085, 0.4534, 0.4723, 0.4821, 0.4829, 0.492, 0.2646, 0.4921, 0.2796, 0.5195, 0.2902, 0.5195, 0.254, 0.5109, 0.5085, 0.4822, 0.4979, 0.4821, 0.4829, 0.5109, 0.4723])
me_circle.use_remesh_preserve_volume = False
me_circle.use_remesh_preserve_attributes = False
me_circle.use_mirror_vertex_groups = False
me_circle.update()

# ---- objects
ob_circle = bpy.data.objects.new('Circle', me_circle)

# ---- transforms, parenting, visibility, modifiers, constraints
ob_circle.location = (0.0, 0.0, 0.0)
ob_circle.lineart.crease_threshold = 0.0

# ---- collection membership
col_collection_1.objects.link(ob_circle)

# ---- scene / render settings (as saved in the file)
scene.frame_start = 1; scene.frame_end = 250; scene.frame_set(1)
scene.render.engine = 'BLENDER_EEVEE_NEXT'
scene.render.resolution_percentage = 50
scene.render.dither_intensity = 0.0
scene.cycles.use_denoising = False
scene.cycles.samples = 128
scene.cycles.sampling_pattern = 'TABULATED_SOBOL'
scene.cycles.light_sampling_threshold = 0.0
scene.cycles.use_adaptive_sampling = False
scene.cycles.use_light_tree = False
scene.cycles.blur_glossy = 0.0
scene.cycles.sample_clamp_indirect = 0.0
scene.view_settings.view_transform = 'Standard'
bpy.context.view_layer.update()

# ---- added for rendering (the .blend has no active camera and no usable light): camera, sun
cam_auto = bpy.data.cameras.new('AutoCamera')
cam_auto.lens = 50.0
cam_auto.sensor_width = 36.0
cam_auto.clip_end = 1000.0
ob_auto_camera = bpy.data.objects.new('AutoCamera', cam_auto)
scene.collection.objects.link(ob_auto_camera)
ob_auto_camera.location = (2.68121, -3.21745, 1.95537)
ob_auto_camera.rotation_euler = (1.09748, -7.21219e-08, 0.694738)
scene.camera = ob_auto_camera
light_auto_sun = bpy.data.lights.new('AutoSun', 'SUN')
light_auto_sun.energy = 3.0
light_auto_sun.angle = 0.0523599
ob_auto_sun = bpy.data.objects.new('AutoSun', light_auto_sun)
scene.collection.objects.link(ob_auto_sun)
ob_auto_sun.rotation_euler = (0.872665, 0.174533, 0.523599)
bpy.context.view_layer.update()
